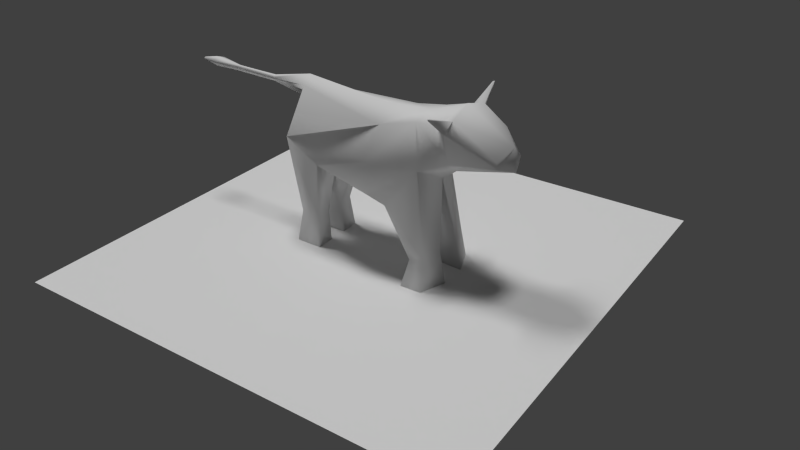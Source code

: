 # Source: cow.blend  (saved by Blender 2.70.0; exported with 4.5.12 LTS)
import bpy
from mathutils import Matrix  # noqa: F401  (used for matrix-valued properties, if any)

bpy.ops.wm.read_factory_settings(use_empty=True)
scene = bpy.context.scene
scene.name = 'Scene'

# ---- collections
col_collection_1 = bpy.data.collections.new('Collection 1'); scene.collection.children.link(col_collection_1)

# ---- materials (node trees are filled in below, after node groups)
mat_material_001 = bpy.data.materials.new('Material.001')
mat_material_001.alpha_threshold = 0.0
mat_material_001.use_transparent_shadow = False
mat_material_001.roughness = 0.5
mat_material_001.line_color = (0.0, 0.0, 0.0, 1.0)
mat_material = bpy.data.materials.new('Material')
mat_material.alpha_threshold = 0.0
mat_material.use_transparent_shadow = False
mat_material.roughness = 0.5
mat_material.specular_intensity = 0.2579
mat_material.line_color = (0.0, 0.0, 0.0, 1.0)

# ---- material node trees

# ---- world
world_world = bpy.data.worlds.new('World'); scene.world = world_world
world_world.color = (0.05088, 0.05088, 0.05088)
world_world.use_sun_shadow = False
world_world.sun_shadow_jitter_overblur = 0.0
world_world.cycles.sampling_method = 'MANUAL'
world_world.cycles.sample_map_resolution = 256

# ---- cameras
cam_camera_001 = bpy.data.cameras.new('Camera.001')
cam_camera_001.clip_end = 100.0
cam_camera_001.lens = 35.0
cam_camera_001.sensor_width = 32.0
cam_camera_001.sensor_height = 18.0
cam_camera_001.dof.focus_distance = 0.0
cam_camera_001.dof.aperture_fstop = 128.0

# ---- lights
light_sun = bpy.data.lights.new('Sun', 'SUN')
light_sun.transmission_factor = 0.0
light_sun.angle = 0.1993
light_sun.energy = 1.0
light_sun.shadow_buffer_clip_start = 0.5
light_sun.shadow_soft_size = 0.1
light_sun.shadow_cascade_max_distance = 1000.0
light_sun.cycles.use_multiple_importance_sampling = False
light_hemi = bpy.data.lights.new('Hemi', 'SUN')
light_hemi.transmission_factor = 0.0
light_hemi.angle = 0.1993
light_hemi.energy = 1.0
light_hemi.shadow_buffer_clip_start = 0.5
light_hemi.shadow_soft_size = 0.1
light_hemi.shadow_cascade_max_distance = 1000.0
light_hemi.cycles.use_multiple_importance_sampling = False

# ---- meshes
me_plane = bpy.data.meshes.new('Plane')
me_plane.from_pydata([(-1.0, -1.0, 0.0), (1.0, -1.0, 0.0), (-1.0, 1.0, 0.0), (1.0, 1.0, 0.0)], [], [(0, 1, 3, 2)])
_ca = me_plane.color_attributes.new('Col', 'BYTE_COLOR', 'CORNER')
_ca.data.foreach_set('color', [0.03071, 1.0, 0.05286, 1.0, 0.003677, 1.0, 0.0137, 1.0, 0.0009106, 1.0, 0.008568, 1.0, 0.0, 1.0, 0.006995, 1.0])
me_plane.materials.append(mat_material_001)
me_plane.use_remesh_preserve_volume = False
me_plane.use_remesh_preserve_attributes = False
me_plane.use_mirror_vertex_groups = False
me_plane.update()
me_cube = bpy.data.meshes.new('Cube')
me_cube.from_pydata([(1.013, 1.446, -0.4675), (1.011, -0.5298, -0.9596), (0.9712, 2.084, 0.7226), (0.6293, -1.128, 1.121), (1.046, -0.04802, -0.7987), (0.6644, 2.577, -0.1446), (0.6902, -1.198, -0.03407), (0.7885, -0.2439, 0.9087), (1.045, -0.05107, 0.03772), (0.6825, -2.092, 1.356), (0.8226, -1.917, 0.5294), (0.5839, -2.733, 0.9835), (0.4839, -3.171, 0.4285), (0.8748, -1.135, -2.284), (0.3777, -1.144, -2.284), (0.8581, -1.522, -2.164), (0.3671, -1.673, -2.159), (1.087, -1.002, -3.022), (0.4075, -1.006, -3.0), (1.076, -1.566, -3.038), (0.3543, -1.832, -3.013), (0.6574, 1.788, -2.12), (0.226, 1.785, -2.127), (0.6497, 2.293, -2.109), (0.2108, 2.302, -2.101), (0.7816, 1.703, -3.119), (0.2571, 1.703, -3.114), (0.7805, 2.429, -3.099), (0.2354, 2.431, -3.094), (0.7402, -1.795, 1.277), (0.8121, -2.011, 1.154), (1.38, -1.941, 1.639), (1.384, -1.889, 1.622), (1.402, -1.931, 1.598), (0.1752, 2.438, 1.093), (0.09884, 3.476, 1.049), (0.06121, 4.727, 1.069), (0.1852, 5.459, 1.123), (0.07163, 5.945, 1.072), (-1.018, 1.441, -0.4671), (-1.011, -0.5298, -0.9596), (-0.9727, 2.083, 0.7236), (-0.6297, -1.122, 1.117), (-1.05, -0.04676, -0.7988), (-0.0001213, 1.731, -1.086), (-0.6656, 2.672, -0.1446), (-2.533e-05, -0.9665, -1.008), (-0.6887, -1.203, -0.0378), (-0.7885, -0.2435, 0.9084), (2.957e-06, 2.371, 1.344), (0.007025, -1.1, 1.203), (-0.0001141, 0.9997, -1.189), (0.0003479, -0.07009, 1.118), (-1.046, -0.051, 0.03787), (-0.0004465, -1.457, -0.4231), (-0.002633, 2.735, -0.3144), (-0.6954, -2.094, 1.388), (-0.7773, -2.085, 0.4094), (0.1574, -1.966, 1.501), (0.00162, -1.823, -0.1277), (-0.5232, -3.127, 0.6236), (-0.5403, -3.099, 0.464), (0.004245, -3.248, 0.8213), (-0.003137, -3.323, 0.2436), (-0.8748, -1.135, -2.284), (-0.3777, -1.144, -2.284), (-0.8581, -1.522, -2.164), (-0.3672, -1.673, -2.159), (-1.087, -1.002, -3.022), (-0.4075, -1.006, -3.0), (-1.076, -1.566, -3.038), (-0.3543, -1.832, -3.013), (-0.6577, 1.788, -2.12), (-0.226, 1.785, -2.127), (-0.6502, 2.294, -2.107), (-0.2106, 2.302, -2.101), (-0.7816, 1.703, -3.119), (-0.2571, 1.703, -3.114), (-0.7805, 2.429, -3.099), (-0.2354, 2.431, -3.094), (-0.7534, -1.73, 1.23), (-0.8233, -1.961, 1.083), (-1.38, -1.941, 1.639), (-1.384, -1.889, 1.621), (-1.402, -1.931, 1.598), (-0.0001227, 2.654, 0.7351), (-0.1752, 2.438, 1.093), (2.303e-09, 3.537, 1.086), (-6.889e-07, 3.552, 0.9152), (-0.09884, 3.476, 1.049), (-4.086e-10, 4.788, 1.105), (-1.371e-09, 4.805, 0.9371), (-0.06121, 4.727, 1.069), (-2.918e-09, 5.55, 1.179), (-1.015e-08, 5.572, 0.9211), (-0.1852, 5.459, 1.123), (3.332e-09, 5.974, 1.086), (2.159e-09, 5.977, 1.014), (-0.07163, 5.945, 1.072)], [], [(8, 7, 3, 6), (0, 4, 51, 44), (4, 1, 46, 51), (7, 52, 50, 3), (2, 34, 49, 52, 7), (4, 8, 6, 1), (0, 5, 8, 4), (5, 2, 7, 8), (6, 54, 16, 15), (2, 5, 55, 85, 34), (55, 5, 23, 24), (9, 11, 12, 10, 30), (6, 10, 59, 54), (3, 50, 58, 9, 29), (6, 3, 29, 30, 10), (63, 59, 10, 12), (30, 29, 32, 33), (9, 58, 62, 11), (12, 11, 62, 63), (15, 16, 20, 19), (1, 6, 15, 13), (46, 1, 13, 14), (17, 19, 20, 18), (13, 15, 19, 17), (14, 13, 17, 18), (24, 23, 27, 28), (5, 0, 21, 23), (0, 44, 22, 21), (27, 25, 26, 28), (23, 21, 25, 27), (21, 22, 26, 25), (33, 32, 31), (29, 9, 31, 32), (9, 30, 33, 31), (34, 85, 88, 35), (35, 88, 91, 36), (49, 34, 35, 87), (36, 91, 94, 37), (87, 35, 36, 90), (37, 94, 97, 38), (90, 36, 37, 93), (38, 97, 96), (93, 37, 38, 96), (18, 20, 16, 14), (54, 46, 14, 16), (28, 26, 22, 24), (24, 22, 44, 55), (53, 47, 42, 48), (39, 44, 51, 43), (43, 51, 46, 40), (48, 42, 50, 52), (41, 48, 52, 49, 86), (43, 40, 47, 53), (39, 43, 53, 45), (45, 53, 48, 41), (47, 66, 67, 54), (50, 58, 59, 54), (41, 86, 85, 55, 45), (55, 75, 74, 45), (56, 81, 57, 61, 60), (47, 54, 59, 57), (42, 80, 56, 58, 50), (47, 57, 81, 80, 42), (63, 61, 57, 59), (81, 84, 83, 80), (56, 60, 62, 58), (61, 63, 62, 60), (66, 70, 71, 67), (40, 64, 66, 47), (46, 65, 64, 40), (68, 69, 71, 70), (64, 68, 70, 66), (65, 69, 68, 64), (75, 79, 78, 74), (45, 74, 72, 39), (39, 72, 73, 44), (78, 79, 77, 76), (74, 78, 76, 72), (72, 76, 77, 73), (84, 82, 83), (80, 83, 82, 56), (56, 82, 84, 81), (86, 89, 88, 85), (89, 92, 91, 88), (49, 87, 89, 86), (92, 95, 94, 91), (87, 90, 92, 89), (95, 98, 97, 94), (90, 93, 95, 92), (98, 96, 97), (93, 96, 98, 95), (69, 65, 67, 71), (54, 67, 65, 46), (79, 75, 73, 77), (75, 55, 44, 73)])
me_cube.polygons.foreach_set('use_smooth', [True] * 95)
_uv = me_cube.uv_layers.new(name='UVMap')
_uv.uv.foreach_set('vector', [0.483, 0.2675, 0.4211, 0.2653, 0.3998, 0.1741, 0.4941, 0.1696, 0.1711, 0.5215, 0.1704, 0.643, 0.1018, 0.5483, 0.1012, 0.4884, 0.1704, 0.643, 0.1711, 0.6818, 0.0832, 0.7112, 0.1018, 0.5483, 0.7668, 0.4778, 0.8605, 0.4917, 0.8481, 0.5794, 0.7908, 0.5725, 0.7935, 0.3038, 0.8667, 0.2914, 0.9016, 0.2912, 0.8605, 0.4917, 0.7668, 0.4778, 0.5532, 0.27, 0.483, 0.2675, 0.4941, 0.1696, 0.5674, 0.2313, 0.5193, 0.3912, 0.4764, 0.4756, 0.483, 0.2675, 0.5532, 0.27, 0.4764, 0.4756, 0.4154, 0.4426, 0.4211, 0.2653, 0.483, 0.2675, 0.7095, 0.9737, 0.6477, 0.949, 0.6536, 0.8009, 0.7007, 0.7952, 0.5534, 0.5103, 0.5534, 0.5729, 0.4647, 0.6301, 0.4608, 0.5214, 0.4853, 0.487, 0.4647, 0.6301, 0.5534, 0.5729, 0.5303, 0.752, 0.4863, 0.7537, 0.3752, 0.08892, 0.4363, 0.008102, 0.4659, 0.0, 0.4791, 0.1159, 0.3987, 0.09632, 0.2496, 0.6692, 0.2446, 0.615, 0.3028, 0.6161, 0.2972, 0.6488, 0.7908, 0.5725, 0.8481, 0.5794, 0.8477, 0.6682, 0.788, 0.6601, 0.7865, 0.628, 0.4941, 0.1696, 0.3998, 0.1741, 0.3842, 0.12, 0.3987, 0.09632, 0.4791, 0.1159, 0.3093, 0.4884, 0.3028, 0.6161, 0.2446, 0.615, 0.2724, 0.5, 0.7417, 0.5459, 0.7229, 0.5459, 0.7376, 0.487, 0.7411, 0.487, 0.788, 0.6601, 0.8477, 0.6682, 0.81, 0.7534, 0.7695, 0.7319, 0.5462, 0.8486, 0.5534, 0.8777, 0.5148, 0.8959, 0.5009, 0.843, 0.7007, 0.7952, 0.6536, 0.8009, 0.6394, 0.7232, 0.7095, 0.715, 0.5674, 0.2313, 0.4941, 0.1696, 0.6689, 0.1472, 0.6792, 0.185, 0.8364, 0.7534, 0.922, 0.7585, 0.9064, 0.8668, 0.8598, 0.8642, 0.2604, 0.9748, 0.2591, 0.918, 0.3283, 0.8922, 0.325, 0.9748, 0.6792, 0.185, 0.6689, 0.1472, 0.7449, 0.1457, 0.7409, 0.2026, 0.8598, 0.8642, 0.9064, 0.8668, 0.922, 0.9322, 0.8552, 0.9285, 0.4863, 0.7537, 0.5303, 0.752, 0.5455, 0.8377, 0.4885, 0.8399, 0.4764, 0.4756, 0.5193, 0.3912, 0.6595, 0.4209, 0.6567, 0.4702, 0.6394, 0.7164, 0.5534, 0.6621, 0.5768, 0.5737, 0.6186, 0.5774, 0.4444, 0.9282, 0.4444, 0.9997, 0.3914, 0.9987, 0.3894, 0.9272, 0.6567, 0.4702, 0.6595, 0.4209, 0.7449, 0.4156, 0.7409, 0.487, 0.6186, 0.5774, 0.5768, 0.5737, 0.5847, 0.487, 0.6394, 0.4919, 0.3352, 0.6886, 0.3365, 0.6834, 0.34, 0.6886, 0.7865, 0.628, 0.788, 0.6601, 0.7452, 0.6439, 0.7449, 0.6377, 0.7371, 0.9368, 0.7099, 0.9368, 0.7245, 0.8789, 0.7297, 0.8789, 0.3752, 0.9678, 0.34, 0.9375, 0.3549, 0.8711, 0.37, 0.8769, 0.37, 0.8769, 0.3549, 0.8711, 0.355, 0.7674, 0.3698, 0.7734, 0.9016, 0.2912, 0.8667, 0.2914, 0.8915, 0.2023, 0.9029, 0.1988, 0.3698, 0.7734, 0.355, 0.7674, 0.3519, 0.7032, 0.3752, 0.712, 0.9029, 0.1988, 0.8915, 0.2023, 0.9112, 0.1012, 0.919, 0.09737, 0.3752, 0.712, 0.3519, 0.7032, 0.362, 0.6692, 0.3686, 0.6715, 0.919, 0.09737, 0.9112, 0.1012, 0.9103, 0.04128, 0.931, 0.03633, 0.3373, 0.6834, 0.3328, 0.675, 0.34, 0.6764, 0.931, 0.03633, 0.9103, 0.04128, 0.9258, 0.001191, 0.9332, 0.0, 0.5534, 0.7338, 0.6341, 0.7164, 0.6324, 0.7959, 0.5789, 0.7942, 0.6341, 0.9396, 0.584, 0.9019, 0.5789, 0.7942, 0.6324, 0.7959, 0.1711, 0.9218, 0.1003, 0.9323, 0.09872, 0.8455, 0.1477, 0.8383, 0.1477, 0.8383, 0.09872, 0.8455, 0.08751, 0.7574, 0.1711, 0.7112, 0.2646, 0.2676, 0.2573, 0.1697, 0.3516, 0.1738, 0.3265, 0.265, 0.0006937, 0.507, 0.1012, 0.4884, 0.1018, 0.5483, 0.0, 0.6284, 0.0, 0.6284, 0.1018, 0.5483, 0.0832, 0.7112, 0.0006937, 0.6673, 0.9306, 0.4939, 0.8991, 0.5831, 0.8481, 0.5794, 0.8605, 0.4917, 0.9573, 0.3198, 0.9306, 0.4939, 0.8605, 0.4917, 0.9016, 0.2912, 0.9099, 0.2956, 0.1943, 0.2704, 0.1797, 0.2318, 0.2573, 0.1697, 0.2646, 0.2676, 0.2297, 0.3914, 0.1943, 0.2704, 0.2646, 0.2676, 0.2743, 0.4884, 0.2743, 0.4884, 0.2646, 0.2676, 0.3265, 0.265, 0.3343, 0.4424, 0.2443, 0.4884, 0.235, 0.6667, 0.186, 0.661, 0.1804, 0.5132, 0.922, 0.8004, 1.0, 0.7534, 1.0, 0.9023, 0.9719, 0.9286, 0.3762, 0.517, 0.4386, 0.4888, 0.4608, 0.5214, 0.4647, 0.6301, 0.3752, 0.5798, 0.4647, 0.6301, 0.4587, 0.7547, 0.4147, 0.7564, 0.3752, 0.5798, 0.3752, 0.08848, 0.3497, 0.09599, 0.2701, 0.116, 0.2861, 0.0, 0.3158, 0.007959, 0.3627, 0.6692, 0.2972, 0.6488, 0.3028, 0.6161, 0.3752, 0.615, 0.8991, 0.5831, 0.8997, 0.6391, 0.8963, 0.6707, 0.8477, 0.6682, 0.8481, 0.5794, 0.2573, 0.1697, 0.2701, 0.116, 0.3497, 0.09599, 0.3662, 0.1196, 0.3516, 0.1738, 0.3093, 0.4884, 0.3553, 0.5, 0.3752, 0.615, 0.3028, 0.6161, 0.9573, 0.7435, 0.9756, 0.6915, 0.9799, 0.6934, 0.9799, 0.7534, 0.4666, 0.9665, 0.4702, 0.8996, 0.5148, 0.8959, 0.5274, 0.9665, 0.463, 0.8705, 0.5009, 0.843, 0.5148, 0.8959, 0.4702, 0.8996, 0.235, 0.6667, 0.2443, 0.7468, 0.1711, 0.7386, 0.186, 0.661, 0.1797, 0.2318, 0.06961, 0.186, 0.07941, 0.1482, 0.2573, 0.1697, 0.7449, 0.9292, 0.7698, 0.8192, 0.8164, 0.8182, 0.8364, 0.9268, 0.4444, 0.9272, 0.3798, 0.9258, 0.3752, 0.843, 0.4444, 0.8703, 0.06961, 0.186, 0.004645, 0.2039, 0.0, 0.1471, 0.07941, 0.1482, 0.7698, 0.8192, 0.7695, 0.7548, 0.8364, 0.7534, 0.8164, 0.8182, 0.4587, 0.7547, 0.461, 0.8409, 0.404, 0.843, 0.4147, 0.7564, 0.2743, 0.4884, 0.09832, 0.4711, 0.09495, 0.4218, 0.2297, 0.3914, 0.7229, 0.487, 0.704, 0.6252, 0.6621, 0.6281, 0.6394, 0.5394, 0.922, 0.9286, 0.977, 0.9286, 0.9763, 1.0, 0.9233, 1.0, 0.09832, 0.4711, 0.01221, 0.4884, 0.00732, 0.417, 0.09495, 0.4218, 0.704, 0.6252, 0.7229, 0.7111, 0.6681, 0.715, 0.6621, 0.6281, 0.3283, 0.672, 0.3326, 0.6692, 0.3326, 0.6754, 0.8997, 0.6391, 0.9573, 0.6586, 0.9567, 0.6646, 0.8963, 0.6707, 0.7095, 0.8789, 0.7195, 0.8198, 0.7248, 0.8198, 0.7371, 0.8789, 0.2083, 0.7468, 0.2234, 0.8366, 0.2114, 0.845, 0.1835, 0.7827, 0.2234, 0.8366, 0.2443, 0.938, 0.2321, 0.9466, 0.2114, 0.845, 0.2443, 0.7477, 0.2282, 0.8404, 0.2234, 0.8366, 0.2083, 0.7468, 0.7239, 0.8198, 0.7095, 0.7592, 0.7339, 0.7485, 0.7339, 0.8128, 0.9029, 0.1988, 0.919, 0.09737, 0.923, 0.1024, 0.9105, 0.2041, 0.7095, 0.7592, 0.7221, 0.7179, 0.7306, 0.715, 0.7339, 0.7485, 0.919, 0.09737, 0.931, 0.03633, 0.9459, 0.04477, 0.923, 0.1024, 0.34, 0.6692, 0.34, 0.6764, 0.3328, 0.675, 0.931, 0.03633, 0.9332, 0.0, 0.9391, 0.0025, 0.9459, 0.04477, 0.0, 0.9221, 0.02538, 0.8615, 0.07897, 0.8591, 0.08093, 0.9379, 0.08093, 0.7112, 0.07897, 0.8591, 0.02538, 0.8615, 0.03088, 0.7493, 0.3283, 0.6795, 0.3049, 0.7631, 0.2559, 0.7559, 0.2575, 0.6692, 0.3049, 0.7631, 0.3283, 0.8922, 0.2446, 0.8467, 0.2559, 0.7559])
me_cube.materials.append(mat_material)
me_cube.use_remesh_preserve_volume = False
me_cube.use_remesh_preserve_attributes = False
me_cube.use_mirror_vertex_groups = False
me_cube.update()

# ---- objects
ob_camera = bpy.data.objects.new('Camera', cam_camera_001)
ob_plane = bpy.data.objects.new('Plane', me_plane)
ob_sun = bpy.data.objects.new('Sun', light_sun)
ob_hemi = bpy.data.objects.new('Hemi', light_hemi)
ob_cube = bpy.data.objects.new('Cube', me_cube)

# ---- transforms, parenting, visibility, modifiers, constraints
ob_camera.location = (-15.47, -10.92, 8.572)
ob_camera.rotation_euler = (1.057, 1.934e-16, -0.9678)
ob_camera.lineart.crease_threshold = 0.0
ob_plane.location = (-0.008034, 0.3933, -2.96)
ob_plane.scale = (5.915, 5.915, 5.915)
ob_plane.lineart.crease_threshold = 0.0
ob_sun.location = (-0.05474, -2.689, 10.77)
ob_sun.lineart.crease_threshold = 0.0
ob_hemi.location = (0.03867, 6.885, 9.418)
ob_hemi.rotation_euler = (-0.5792, -1.215e-16, 3.622e-17)
ob_hemi.lineart.crease_threshold = 0.0
ob_cube.location = (0.0, 0.0, 0.0)
ob_cube.lock_rotations_4d = False
ob_cube.empty_display_type = 'ARROWS'
ob_cube.lineart.crease_threshold = 0.0

# ---- collection membership
col_collection_1.objects.link(ob_camera)
col_collection_1.objects.link(ob_plane)
col_collection_1.objects.link(ob_sun)
col_collection_1.objects.link(ob_hemi)
col_collection_1.objects.link(ob_cube)

# ---- scene / render settings (as saved in the file)
scene.camera = ob_camera
scene.frame_start = 1; scene.frame_end = 250; scene.frame_set(1)
scene.render.engine = 'BLENDER_EEVEE_NEXT'
scene.render.resolution_percentage = 50
scene.render.dither_intensity = 0.0
scene.cycles.use_denoising = False
scene.cycles.samples = 10
scene.cycles.sampling_pattern = 'TABULATED_SOBOL'
scene.cycles.light_sampling_threshold = 0.0
scene.cycles.use_adaptive_sampling = False
scene.cycles.use_light_tree = False
scene.cycles.blur_glossy = 0.0
scene.cycles.volume_bounces = 1
scene.cycles.pixel_filter_type = 'GAUSSIAN'
scene.cycles.sample_clamp_indirect = 0.0
scene.view_settings.view_transform = 'Standard'
bpy.context.view_layer.update()
